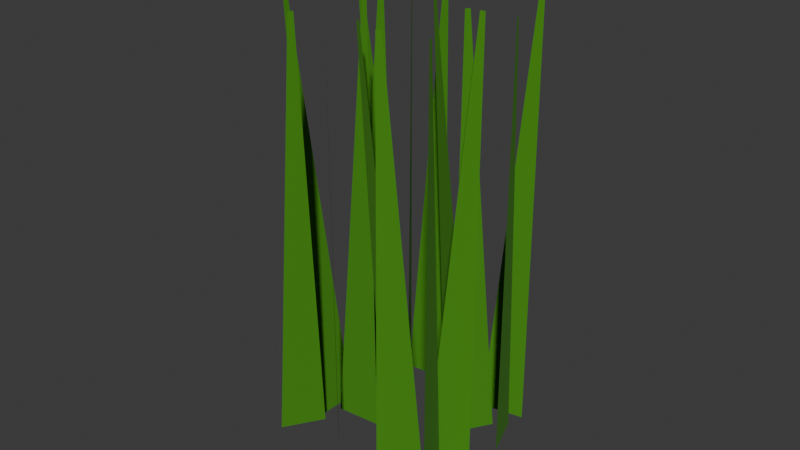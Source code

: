 # Source: clump_of_grass.blend  (saved by Blender 5.1.30; exported with 4.5.12 LTS)
import bpy
from mathutils import Matrix  # noqa: F401  (used for matrix-valued properties, if any)

bpy.ops.wm.read_factory_settings(use_empty=True)
scene = bpy.context.scene
scene.name = 'Scene'

# ---- collections
col_collection = bpy.data.collections.new('Collection'); scene.collection.children.link(col_collection)

# ---- materials (node trees are filled in below, after node groups)
mat_leaves = bpy.data.materials.new('Leaves')
mat_leaves.diffuse_color = (0.05505, 0.256, 0.002962, 1.0)

# ---- material node trees
mat_leaves.use_nodes = True; mat_leaves.node_tree.nodes.clear()
_N = mat_leaves.node_tree.nodes; _L = mat_leaves.node_tree.links
n0 = _N.new('ShaderNodeBsdfPrincipled'); n0.name = 'Principled BSDF'; n0.location = (10, 300)
n0.inputs[0].default_value = (0.05505, 0.256, 0.002962, 1.0)
n0.inputs[2].default_value = 1.0
n1 = _N.new('ShaderNodeOutputMaterial'); n1.name = 'Material Output'; n1.location = (300, 300)
_L.new(n0.outputs[0], n1.inputs[0])
n1.is_active_output = True

# ---- world
world_world = bpy.data.worlds.new('World'); scene.world = world_world
world_world.use_nodes = True; world_world.node_tree.nodes.clear()
_N = world_world.node_tree.nodes; _L = world_world.node_tree.links
n0 = _N.new('ShaderNodeOutputWorld'); n0.name = 'World Output'; n0.location = (200, 100)
n1 = _N.new('ShaderNodeBackground'); n1.name = 'Background'; n1.location = (-200, 100)
n1.inputs[0].default_value = (0.05088, 0.05088, 0.05088, 1.0)
_L.new(n1.outputs[0], n0.inputs[0])
n0.is_active_output = True
world_world.color = (0.05088, 0.05088, 0.05088)
world_world.sun_shadow_jitter_overblur = 0.0

# ---- meshes
me_plane = bpy.data.meshes.new('Plane')
me_plane.from_pydata([(0.03212, 0.02592, 0.2028), (0.02323, 0.02592, 0.002841), (0.03433, 0.02592, 0.2028), (0.04323, 0.02592, 0.002841), (0.004237, -0.01106, 0.1996), (0.00376, 0.02624, 0.002874), (0.006136, -0.01219, 0.1994), (0.02093, 0.01603, 0.001802), (0.02116, -0.01879, 0.1991), (0.01981, 0.0007943, -0.0001509), (0.02272, -0.01725, 0.1993), (0.03396, 0.01476, 0.002019), (0.04203, -0.0176, 0.1993), (0.03974, 0.01888, 0.002451), (0.04234, -0.01977, 0.199), (0.04262, -0.000722, -0.0003103), (-0.04896, 0.02087, 0.2023), (-0.0304, 0.02864, 0.003127), (-0.04849, 0.02302, 0.2025), (-0.02618, 0.04808, 0.00517), (-0.02035, -0.0104, 0.1996), (-0.03662, 0.01346, 0.001531), (-0.01884, -0.008791, 0.1998), (-0.02297, 0.028, 0.003059), (-0.008389, -0.00495, 0.2005), (-0.007356, 0.01438, 0.001277), (-0.009585, -0.003109, 0.2008), (-0.01817, 0.03102, 0.003728), (-0.005169, 0.01558, 0.2028), (-0.021, 0.03751, 0.00441), (-0.002964, 0.01544, 0.2027), (-0.00106, 0.03624, 0.003574), (0.02896, -0.0227, 0.2002), (0.02007, -0.0227, 0.0001794), (0.03118, -0.0227, 0.2002), (0.04007, -0.0227, 0.0001794), (-0.002953, -0.05554, 0.1973), (-0.003431, -0.01823, 0.0006491), (-0.001055, -0.05667, 0.1972), (0.01374, -0.02844, -0.0004234), (0.009766, -0.06423, 0.1968), (0.008415, -0.04464, -0.002477), (0.01133, -0.06268, 0.197), (0.02257, -0.03068, -0.0003079), (0.03066, -0.06306, 0.197), (0.02838, -0.02658, 0.0001231), (0.03098, -0.06522, 0.1967), (0.03126, -0.04618, -0.002639), (-0.05545, -0.02456, 0.1975), (-0.03689, -0.0168, -0.001649), (-0.05499, -0.02241, 0.1978), (-0.03268, 0.002648, 0.0003949), (-0.02928, -0.05927, 0.1969), (-0.04555, -0.03542, -0.001157), (-0.02778, -0.05766, 0.1971), (-0.03191, -0.02088, 0.0003715), (-0.01732, -0.05382, 0.1978), (-0.01629, -0.03449, -0.001411), (-0.01852, -0.05198, 0.1981), (-0.02711, -0.01785, 0.00104), (-0.0141, -0.03329, 0.2001), (-0.02994, -0.01136, 0.001722), (-0.0119, -0.03343, 0.2), (-0.009995, -0.01264, 0.0008865)], [], [(0, 1, 3, 2), (4, 5, 7, 6), (8, 9, 11, 10), (12, 13, 15, 14), (16, 17, 19, 18), (20, 21, 23, 22), (24, 25, 27, 26), (28, 29, 31, 30), (32, 33, 35, 34), (36, 37, 39, 38), (40, 41, 43, 42), (44, 45, 47, 46), (48, 49, 51, 50), (52, 53, 55, 54), (56, 57, 59, 58), (60, 61, 63, 62)])
_uv = me_plane.uv_layers.new(name='UVMap')
_uv.uv.foreach_set('vector', [0.0, 0.0, 1.0, 0.0, 1.0, 1.0, 0.0, 1.0, 0.0, 0.0, 1.0, 0.0, 1.0, 1.0, 0.0, 1.0, 0.0, 0.0, 1.0, 0.0, 1.0, 1.0, 0.0, 1.0, 0.0, 0.0, 1.0, 0.0, 1.0, 1.0, 0.0, 1.0, 0.0, 0.0, 1.0, 0.0, 1.0, 1.0, 0.0, 1.0, 0.0, 0.0, 1.0, 0.0, 1.0, 1.0, 0.0, 1.0, 0.0, 0.0, 1.0, 0.0, 1.0, 1.0, 0.0, 1.0, 0.0, 0.0, 1.0, 0.0, 1.0, 1.0, 0.0, 1.0, 0.0, 0.0, 1.0, 0.0, 1.0, 1.0, 0.0, 1.0, 0.0, 0.0, 1.0, 0.0, 1.0, 1.0, 0.0, 1.0, 0.0, 0.0, 1.0, 0.0, 1.0, 1.0, 0.0, 1.0, 0.0, 0.0, 1.0, 0.0, 1.0, 1.0, 0.0, 1.0, 0.0, 0.0, 1.0, 0.0, 1.0, 1.0, 0.0, 1.0, 0.0, 0.0, 1.0, 0.0, 1.0, 1.0, 0.0, 1.0, 0.0, 0.0, 1.0, 0.0, 1.0, 1.0, 0.0, 1.0, 0.0, 0.0, 1.0, 0.0, 1.0, 1.0, 0.0, 1.0])
me_plane.materials.append(mat_leaves)
me_plane.update()

# ---- objects
ob_clump_of_grass = bpy.data.objects.new('Clump_of_grass', me_plane)

# ---- transforms, parenting, visibility, modifiers, constraints
ob_clump_of_grass.location = (3.725e-09, 3.725e-09, 0.0)
ob_clump_of_grass.rotation_euler = (-0.1047, -0.0, 0.1879)
ob_clump_of_grass.scale = (1.013, 1.015, 0.9733)

# ---- collection membership
col_collection.objects.link(ob_clump_of_grass)

# ---- scene / render settings (as saved in the file)
scene.frame_start = 1; scene.frame_end = 250; scene.frame_set(1)
scene.render.engine = 'BLENDER_EEVEE_NEXT'
scene.render.bake_bias = 0.0
scene.render.bake_samples = 0
scene.cycles.sampling_pattern = 'TABULATED_SOBOL'
scene.eevee.use_volume_custom_range = False
bpy.context.view_layer.update()

# ---- added for rendering (the .blend has no active camera and no usable light): camera, sun
cam_auto = bpy.data.cameras.new('AutoCamera')
cam_auto.lens = 50.0
cam_auto.sensor_width = 36.0
cam_auto.clip_end = 1000.0
ob_auto_camera = bpy.data.objects.new('AutoCamera', cam_auto)
scene.collection.objects.link(ob_auto_camera)
ob_auto_camera.location = (0.259733, -0.318978, 0.310692)
ob_auto_camera.rotation_euler = (1.09748, -7.21219e-08, 0.694738)
scene.camera = ob_auto_camera
light_auto_sun = bpy.data.lights.new('AutoSun', 'SUN')
light_auto_sun.energy = 3.0
light_auto_sun.angle = 0.0523599
ob_auto_sun = bpy.data.objects.new('AutoSun', light_auto_sun)
scene.collection.objects.link(ob_auto_sun)
ob_auto_sun.rotation_euler = (0.872665, 0.174533, 0.523599)
bpy.context.view_layer.update()
